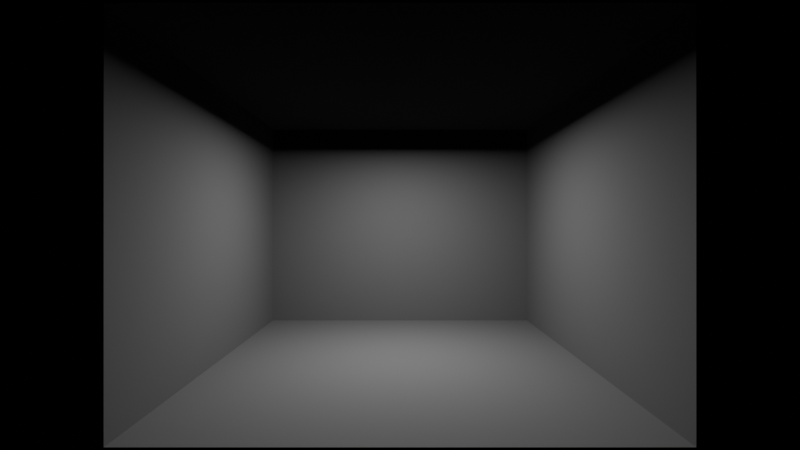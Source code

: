 # Source: ch10_02_cycles_starter.blend  (saved by Blender 5.3.31; exported with 4.5.12 LTS)
import bpy
from mathutils import Matrix  # noqa: F401  (used for matrix-valued properties, if any)

bpy.ops.wm.read_factory_settings(use_empty=True)
scene = bpy.context.scene
scene.name = 'SC_CYCLES'

# ---- materials (node trees are filled in below, after node groups)
mat_ma_white = bpy.data.materials.new('MA_White')

# ---- material node trees
mat_ma_white.use_nodes = True; mat_ma_white.node_tree.nodes.clear()
_N = mat_ma_white.node_tree.nodes; _L = mat_ma_white.node_tree.links
n0 = _N.new('ShaderNodeBsdfPrincipled'); n0.name = 'Principled BSDF'; n0.location = (-200, 100)
n0.inputs[2].default_value = 1.0
n0.inputs[10].default_value = 0.005
n1 = _N.new('ShaderNodeOutputMaterial'); n1.name = 'Material Output'; n1.location = (200, 100)
_L.new(n0.outputs[0], n1.inputs[0])
n1.is_active_output = True

# ---- world
world_wo_black = bpy.data.worlds.new('WO_Black'); scene.world = world_wo_black
world_wo_black.use_nodes = True; world_wo_black.node_tree.nodes.clear()
_N = world_wo_black.node_tree.nodes; _L = world_wo_black.node_tree.links
n0 = _N.new('ShaderNodeBackground'); n0.name = 'Background'; n0.location = (-200, 100)
n0.inputs[0].default_value = (0.0, 0.0, 0.0, 1.0)
n1 = _N.new('ShaderNodeOutputWorld'); n1.name = 'World Output'; n1.location = (200, 100)
_L.new(n0.outputs[0], n1.inputs[0])
n1.is_active_output = True

# ---- cameras
cam_cam = bpy.data.cameras.new('CAM')
cam_cam.lens = 20.0

# ---- lights
light_light = bpy.data.lights.new('Light', 'AREA')
light_light.energy = 20.0
light_light.size = 1.0

# ---- meshes
me_me_room = bpy.data.meshes.new('ME_Room')
me_me_room.from_pydata([(-2.0, -2.0, 0.0), (-2.0, -2.0, 3.0), (-2.0, 2.0, 0.0), (-2.0, 2.0, 3.0), (2.0, -2.0, 0.0), (2.0, -2.0, 3.0), (2.0, 2.0, 0.0), (2.0, 2.0, 3.0)], [], [(0, 2, 3, 1), (2, 6, 7, 3), (6, 4, 5, 7), (2, 0, 4, 6), (7, 5, 1, 3)])
me_me_room.materials.append(mat_ma_white)
me_me_room.update()

# ---- objects
ob_room = bpy.data.objects.new('Room', me_me_room)
ob_light = bpy.data.objects.new('Light', light_light)
ob_cam = bpy.data.objects.new('CAM', cam_cam)

# ---- transforms, parenting, visibility, modifiers, constraints
ob_room.location = (0.0, 0.0, 0.0)
ob_light.location = (0.0, 0.0, 2.7)
ob_cam.location = (0.0, -5.0, 1.5)
ob_cam.rotation_euler = (1.571, 0.0, 0.0)

# ---- collection membership
scene.collection.objects.link(ob_room)
scene.collection.objects.link(ob_light)
scene.collection.objects.link(ob_cam)

# ---- scene / render settings (as saved in the file)
scene.camera = ob_cam
scene.frame_start = 1; scene.frame_end = 250; scene.frame_set(1)
scene.render.engine = 'CYCLES'
scene.render.resolution_x = 128
scene.render.resolution_y = 72
scene.render.bake_bias = 0.0
scene.render.bake_samples = 0
scene.render.compositor_device = 'GPU'
scene.cycles.use_denoising = False
scene.cycles.samples = 4
scene.cycles.use_adaptive_sampling = False
scene.cycles.diffuse_bounces = 0
scene.eevee.use_volume_custom_range = False
scene.eevee.fast_gi_thickness_near = 0.1
scene.eevee.fast_gi_thickness_far = 0.0
scene.eevee.ray_tracing_options.screen_trace_thickness = 0.1
scene.view_settings.view_transform = 'Standard'
bpy.context.view_layer.update()
